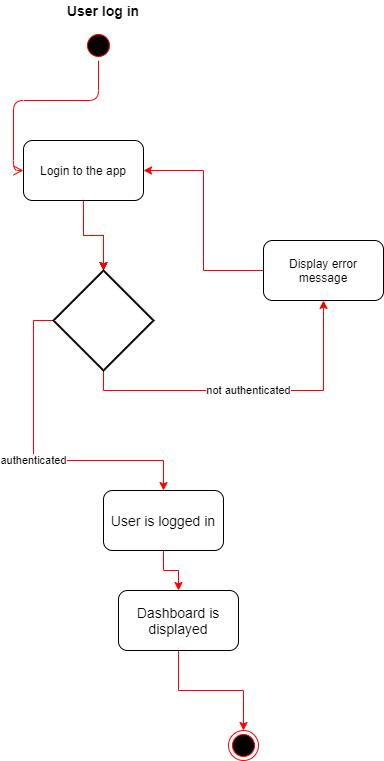

The diagram above was exported from draw.io. Its source (the exported page's mxGraphModel, read from the mxfile embedded in the PNG):
<mxGraphModel dx="1038" dy="579" grid="1" gridSize="10" guides="1" tooltips="1" connect="1" arrows="1" fold="1" page="1" pageScale="1" pageWidth="850" pageHeight="1100" math="0" shadow="0">
  <root>
    <mxCell id="0" />
    <mxCell id="1" parent="0" />
    <mxCell id="rMoDn0ohroNlEZVblYGw-1" value="" style="ellipse;html=1;shape=startState;fillColor=#000000;strokeColor=#ff0000;align=left;" parent="1" vertex="1">
      <mxGeometry x="450" y="50" width="30" height="30" as="geometry" />
    </mxCell>
    <mxCell id="rMoDn0ohroNlEZVblYGw-2" value="" style="edgeStyle=orthogonalEdgeStyle;html=1;verticalAlign=bottom;endArrow=open;endSize=8;strokeColor=#ff0000;entryX=0;entryY=0.5;entryDx=0;entryDy=0;" parent="1" source="rMoDn0ohroNlEZVblYGw-1" target="rMoDn0ohroNlEZVblYGw-4" edge="1">
      <mxGeometry relative="1" as="geometry">
        <mxPoint x="245" y="250" as="targetPoint" />
      </mxGeometry>
    </mxCell>
    <mxCell id="rMoDn0ohroNlEZVblYGw-3" value="" style="ellipse;html=1;shape=endState;fillColor=#000000;strokeColor=#ff0000;" parent="1" vertex="1">
      <mxGeometry x="595" y="750" width="30" height="30" as="geometry" />
    </mxCell>
    <mxCell id="rMoDn0ohroNlEZVblYGw-8" style="edgeStyle=orthogonalEdgeStyle;rounded=0;orthogonalLoop=1;jettySize=auto;html=1;entryX=0.5;entryY=0;entryDx=0;entryDy=0;entryPerimeter=0;fontSize=14;fontColor=#FF0000;" parent="1" source="rMoDn0ohroNlEZVblYGw-4" target="rMoDn0ohroNlEZVblYGw-7" edge="1">
      <mxGeometry relative="1" as="geometry" />
    </mxCell>
    <mxCell id="rMoDn0ohroNlEZVblYGw-9" value="" style="edgeStyle=orthogonalEdgeStyle;rounded=0;orthogonalLoop=1;jettySize=auto;html=1;fontSize=14;fontColor=#FF0000;strokeColor=#FF0000;" parent="1" source="rMoDn0ohroNlEZVblYGw-4" target="rMoDn0ohroNlEZVblYGw-7" edge="1">
      <mxGeometry relative="1" as="geometry" />
    </mxCell>
    <mxCell id="rMoDn0ohroNlEZVblYGw-4" value="Login to the app" style="rounded=1;whiteSpace=wrap;html=1;" parent="1" vertex="1">
      <mxGeometry x="390" y="160" width="120" height="60" as="geometry" />
    </mxCell>
    <mxCell id="rMoDn0ohroNlEZVblYGw-6" value="&lt;font color=&quot;#000000&quot;&gt;User log in&lt;/font&gt;" style="text;html=1;strokeColor=none;fillColor=none;align=center;verticalAlign=middle;whiteSpace=wrap;rounded=0;color=red;fontColor=#FF0000;fontStyle=1;fontSize=14;" parent="1" vertex="1">
      <mxGeometry x="430" y="20" width="80" height="20" as="geometry" />
    </mxCell>
    <mxCell id="SIKLh17fHwk2pQoBdXLj-1" value="not authenticated" style="edgeStyle=orthogonalEdgeStyle;rounded=0;orthogonalLoop=1;jettySize=auto;html=1;entryX=0.5;entryY=1;entryDx=0;entryDy=0;strokeColor=#FF0000;" parent="1" source="rMoDn0ohroNlEZVblYGw-7" target="rMoDn0ohroNlEZVblYGw-10" edge="1">
      <mxGeometry relative="1" as="geometry">
        <mxPoint x="550" y="410" as="targetPoint" />
        <Array as="points">
          <mxPoint x="470" y="410" />
          <mxPoint x="690" y="410" />
        </Array>
      </mxGeometry>
    </mxCell>
    <mxCell id="SIKLh17fHwk2pQoBdXLj-2" value="authenticated" style="edgeStyle=orthogonalEdgeStyle;rounded=0;orthogonalLoop=1;jettySize=auto;html=1;entryX=0.5;entryY=0;entryDx=0;entryDy=0;strokeColor=#FF0000;" parent="1" source="rMoDn0ohroNlEZVblYGw-7" target="rMoDn0ohroNlEZVblYGw-17" edge="1">
      <mxGeometry relative="1" as="geometry">
        <mxPoint x="520" y="480" as="targetPoint" />
        <Array as="points">
          <mxPoint x="400" y="340" />
          <mxPoint x="400" y="480" />
          <mxPoint x="530" y="480" />
        </Array>
      </mxGeometry>
    </mxCell>
    <mxCell id="rMoDn0ohroNlEZVblYGw-7" value="" style="strokeWidth=2;html=1;shape=mxgraph.flowchart.decision;whiteSpace=wrap;fontSize=14;fontColor=#FF0000;" parent="1" vertex="1">
      <mxGeometry x="420" y="290" width="100" height="100" as="geometry" />
    </mxCell>
    <mxCell id="rMoDn0ohroNlEZVblYGw-13" style="edgeStyle=orthogonalEdgeStyle;rounded=0;orthogonalLoop=1;jettySize=auto;html=1;entryX=1;entryY=0.5;entryDx=0;entryDy=0;fontSize=14;fontColor=#FF0000;strokeColor=#FF0000;" parent="1" source="rMoDn0ohroNlEZVblYGw-10" target="rMoDn0ohroNlEZVblYGw-4" edge="1">
      <mxGeometry relative="1" as="geometry" />
    </mxCell>
    <mxCell id="rMoDn0ohroNlEZVblYGw-10" value="Display error message" style="rounded=1;whiteSpace=wrap;html=1;" parent="1" vertex="1">
      <mxGeometry x="630" y="260" width="120" height="60" as="geometry" />
    </mxCell>
    <mxCell id="rMoDn0ohroNlEZVblYGw-16" style="edgeStyle=orthogonalEdgeStyle;rounded=0;orthogonalLoop=1;jettySize=auto;html=1;entryX=0.5;entryY=0;entryDx=0;entryDy=0;fontSize=14;fontColor=#FF0000;strokeColor=#FF0000;" parent="1" source="rMoDn0ohroNlEZVblYGw-14" target="rMoDn0ohroNlEZVblYGw-3" edge="1">
      <mxGeometry relative="1" as="geometry" />
    </mxCell>
    <mxCell id="rMoDn0ohroNlEZVblYGw-14" value="&lt;font color=&quot;#000000&quot;&gt;Dashboard is displayed&lt;/font&gt;" style="rounded=1;whiteSpace=wrap;html=1;fontSize=14;fontColor=#FF0000;" parent="1" vertex="1">
      <mxGeometry x="485" y="610" width="120" height="60" as="geometry" />
    </mxCell>
    <mxCell id="rMoDn0ohroNlEZVblYGw-19" style="edgeStyle=orthogonalEdgeStyle;rounded=0;orthogonalLoop=1;jettySize=auto;html=1;entryX=0.5;entryY=0;entryDx=0;entryDy=0;fontSize=14;fontColor=#FF0000;strokeColor=#FF0000;" parent="1" source="rMoDn0ohroNlEZVblYGw-17" target="rMoDn0ohroNlEZVblYGw-14" edge="1">
      <mxGeometry relative="1" as="geometry" />
    </mxCell>
    <mxCell id="rMoDn0ohroNlEZVblYGw-17" value="&lt;font color=&quot;#000000&quot;&gt;User is logged in&lt;/font&gt;" style="rounded=1;whiteSpace=wrap;html=1;fontSize=14;fontColor=#FF0000;" parent="1" vertex="1">
      <mxGeometry x="470" y="510" width="120" height="60" as="geometry" />
    </mxCell>
  </root>
</mxGraphModel>